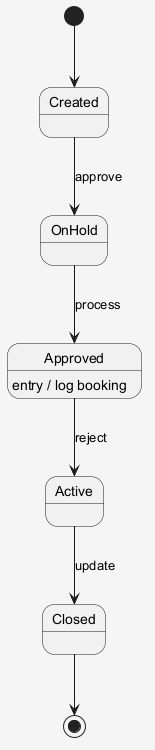

The diagram above was rendered by PlantUML. Its source (embedded in the PNG):
@startuml
skinparam shadowing false
skinparam backgroundColor #F5F5F5
[*] --> Created
Created --> OnHold : approve
OnHold --> Approved : process
Approved --> Active : reject
Approved : entry / log booking
Active --> Closed : update
Closed --> [*]
@enduml